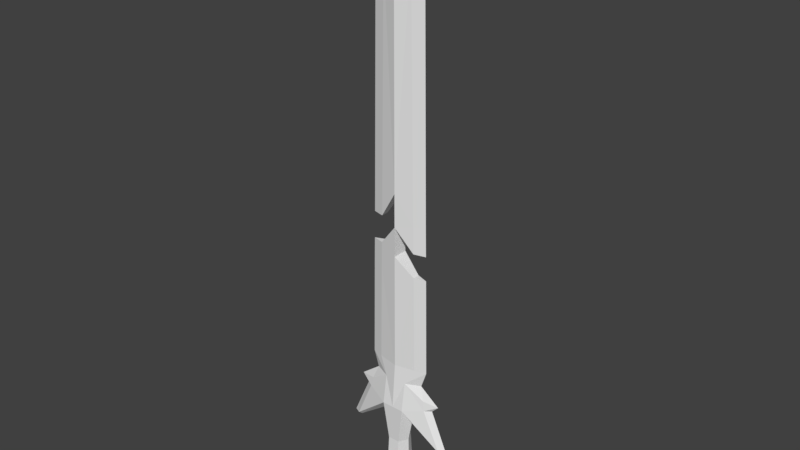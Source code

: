 # Source: 1HSword2.blend  (saved by Blender 2.78.0; exported with 4.5.12 LTS)
import bpy
from mathutils import Matrix  # noqa: F401  (used for matrix-valued properties, if any)

bpy.ops.wm.read_factory_settings(use_empty=True)
scene = bpy.context.scene
scene.name = 'Scene'

# ---- collections
col_collection_1 = bpy.data.collections.new('Collection 1'); scene.collection.children.link(col_collection_1)

# ---- world
world_world = bpy.data.worlds.new('World'); scene.world = world_world
world_world.color = (0.05088, 0.05088, 0.05088)
world_world.use_sun_shadow = False
world_world.sun_shadow_jitter_overblur = 0.0
world_world.cycles.sampling_method = 'MANUAL'

# ---- meshes
me_cube_001 = bpy.data.meshes.new('Cube.001')
me_cube_001.from_pydata([(-0.3166, -0.5754, -0.813), (-0.3166, -0.1995, -0.813), (-0.3214, -0.615, -1.301), (-0.2114, -0.6092, -0.0255), (-0.3214, -0.1599, -1.301), (-0.2114, -0.1658, -0.0255), (-0.1562, -0.615, -1.484), (-0.1562, -0.1599, -1.484), (-0.2114, -0.52, 0.556), (-0.2114, -0.2549, 0.556), (-0.2444, -0.535, -1.704), (-0.2444, -0.24, -1.704), (-0.1738, -0.4556, -1.909), (-0.1738, -0.3193, -1.909), (-0.3379, -0.4556, -2.094), (-0.3379, -0.3193, -2.094), (0.1213, -0.3875, -1.939), (-0.03454, -0.3171, 0.897), (-0.03454, -0.4579, 0.897), (-0.1537, -0.3171, 8.517), (-0.1537, -0.4579, 8.518), (-0.02913, -0.3875, -1.484), (-0.2203, -0.3875, -0.813), (-0.2108, -0.3875, -1.301), (-0.1174, -0.3875, -0.2718), (0.07946, -0.3875, 0.5595), (0.1936, -0.3875, 0.8878), (0.07451, -0.3875, 8.285), (0.344, -0.3875, 0.1052), (0.2152, -0.4786, 0.1052), (0.1849, -0.4606, 0.3021), (0.4822, -0.3875, 0.2497), (0.1849, -0.3144, 0.3021), (0.2152, -0.2963, 0.1052), (-0.06435, -0.3171, 2.853), (-0.06435, -0.4579, 2.853), (0.1638, -0.3875, 2.844), (-0.07327, -0.3171, 3.333), (0.1549, -0.3875, 3.324), (-0.07327, -0.4579, 3.333), (-0.0832, -0.3171, 3.868), (0.145, -0.3875, 3.859), (-0.0832, -0.4579, 3.868), (0.5431, -0.3875, -0.7649), (0.5747, -0.4729, -0.691), (0.5747, -0.3021, -0.691), (0.6267, -0.3508, -0.6654), (0.6973, -0.3875, -0.7178), (0.6267, -0.4241, -0.6654), (-0.4347, -0.1995, -0.813), (-0.4347, -0.5754, -0.813), (-0.5529, -0.5754, -0.813), (-0.5529, -0.1995, -0.813), (-0.5481, -0.615, -1.301), (-0.6581, -0.6092, -0.0255), (-0.5481, -0.1599, -1.301), (-0.6581, -0.1658, -0.0255), (-0.4347, -0.1599, -1.301), (-0.4347, -0.1658, -0.0255), (-0.4347, -0.615, -1.301), (-0.4347, -0.6092, -0.0255), (-0.7133, -0.615, -1.484), (-0.7133, -0.1599, -1.484), (-0.4347, -0.1599, -1.484), (-0.4347, -0.615, -1.484), (-0.6581, -0.52, 0.556), (-0.6581, -0.2549, 0.556), (-0.4347, -0.2116, 0.556), (-0.4347, -0.5633, 0.556), (-0.6251, -0.535, -1.704), (-0.6251, -0.24, -1.704), (-0.4347, -0.24, -1.704), (-0.4347, -0.535, -1.704), (-0.6957, -0.4556, -1.909), (-0.6957, -0.3193, -1.909), (-0.4347, -0.3193, -1.949), (-0.4347, -0.4556, -1.949), (-0.5315, -0.4556, -2.094), (-0.5315, -0.3193, -2.094), (-0.4347, -0.3193, -2.134), (-0.4347, -0.4556, -2.134), (-0.9908, -0.3875, -1.939), (-0.4347, -0.238, 0.8878), (-0.835, -0.3171, 0.897), (-0.835, -0.4579, 0.897), (-0.4347, -0.5369, 0.8878), (-0.4347, -0.238, 9.031), (-0.7158, -0.3171, 8.517), (-0.7158, -0.4579, 8.518), (-0.4347, -0.5369, 9.032), (-0.8404, -0.3875, -1.484), (-0.6492, -0.3875, -0.813), (-0.6587, -0.3875, -1.301), (-0.7521, -0.3875, -0.2718), (-0.9596, -0.3875, 0.5595), (-1.063, -0.3875, 0.8878), (-0.4347, -0.3875, 9.662), (-0.944, -0.3875, 8.285), (-1.213, -0.3875, 0.1052), (-1.085, -0.4786, 0.1052), (-1.042, -0.4606, 0.3021), (-1.352, -0.3875, 0.2497), (-1.042, -0.3144, 0.3021), (-1.085, -0.2963, 0.1052), (-0.4347, -0.238, 3.188), (-0.8051, -0.3171, 2.853), (-0.8051, -0.4579, 2.853), (-0.4347, -0.5369, 3.188), (-1.033, -0.3875, 2.844), (-0.4347, -0.238, 3.772), (-0.7962, -0.3171, 3.333), (-1.024, -0.3875, 3.324), (-0.7962, -0.4579, 3.333), (-0.4347, -0.5369, 3.772), (-0.4347, -0.238, 4.421), (-0.7863, -0.3171, 3.868), (-1.014, -0.3875, 3.859), (-0.7863, -0.4579, 3.868), (-0.4347, -0.5369, 4.421), (-1.413, -0.3875, -0.7649), (-1.42, -0.4729, -0.691), (-1.42, -0.3021, -0.691), (-1.484, -0.3508, -0.6654), (-1.567, -0.3875, -0.7178), (-1.484, -0.4241, -0.6654)], [], [(57, 4, 7, 63), (49, 58, 5, 1), (22, 24, 3, 0), (21, 6, 16), (23, 2, 6, 21), (57, 49, 1, 4), (5, 58, 67, 9), (23, 22, 0, 2), (0, 3, 60, 50), (2, 0, 50, 59), (2, 59, 64, 6), (25, 9, 17, 26), (5, 9, 32, 33), (60, 3, 8, 68), (11, 10, 12, 13), (6, 64, 72, 10), (63, 7, 11, 71), (75, 13, 15, 79), (10, 72, 76, 12), (71, 11, 13, 75), (79, 15, 14, 80), (13, 12, 14, 15), (12, 76, 80, 14), (9, 67, 82, 17), (10, 11, 16), (11, 7, 16), (6, 10, 16), (41, 40, 19, 27), (68, 8, 18, 85), (27, 96, 89, 20), (40, 114, 86, 19), (118, 42, 20, 89), (19, 86, 96, 27), (42, 41, 27, 20), (3, 24, 43, 44), (8, 25, 26, 18), (4, 1, 22, 23), (4, 23, 21, 7), (1, 5, 24, 22), (7, 21, 16), (28, 33, 32, 31), (29, 28, 31, 30), (8, 3, 29, 30), (25, 8, 30, 31), (9, 25, 31, 32), (5, 33, 46, 45), (18, 26, 36, 35), (85, 18, 35, 107), (17, 82, 104, 34), (26, 17, 34, 36), (39, 38, 41, 42), (113, 39, 42, 118), (37, 109, 114, 40), (38, 37, 40, 41), (43, 45, 46, 47), (44, 43, 47, 48), (33, 28, 47, 46), (28, 29, 48, 47), (29, 3, 44, 48), (24, 5, 45, 43), (57, 63, 62, 55), (49, 52, 56, 58), (91, 51, 54, 93), (90, 81, 61), (92, 90, 61, 53), (57, 55, 52, 49), (56, 66, 67, 58), (92, 53, 51, 91), (51, 50, 60, 54), (53, 59, 50, 51), (53, 61, 64, 59), (94, 95, 83, 66), (56, 103, 102, 66), (60, 68, 65, 54), (70, 74, 73, 69), (61, 69, 72, 64), (63, 71, 70, 62), (75, 79, 78, 74), (69, 73, 76, 72), (71, 75, 74, 70), (79, 80, 77, 78), (74, 78, 77, 73), (73, 77, 80, 76), (66, 83, 82, 67), (69, 81, 70), (70, 81, 62), (61, 81, 69), (116, 97, 87, 115), (68, 85, 84, 65), (97, 88, 89, 96), (115, 87, 86, 114), (118, 89, 88, 117), (87, 97, 96, 86), (117, 88, 97, 116), (54, 120, 119, 93), (65, 84, 95, 94), (55, 92, 91, 52), (55, 62, 90, 92), (52, 91, 93, 56), (62, 81, 90), (98, 101, 102, 103), (99, 100, 101, 98), (65, 100, 99, 54), (94, 101, 100, 65), (66, 102, 101, 94), (56, 121, 122, 103), (84, 106, 108, 95), (85, 107, 106, 84), (83, 105, 104, 82), (95, 108, 105, 83), (106, 112, 111, 108), (107, 113, 112, 106), (105, 110, 109, 104), (108, 111, 110, 105), (119, 123, 122, 121), (120, 124, 123, 119), (103, 122, 123, 98), (98, 123, 124, 99), (99, 124, 120, 54), (93, 119, 121, 56), (117, 115, 114, 118), (118, 114, 109, 113), (112, 113, 109, 110), (111, 112, 110), (116, 115, 117), (113, 107, 104, 109), (37, 39, 113, 109), (38, 39, 37), (35, 34, 104, 107), (36, 34, 35)])
_uv = me_cube_001.uv_layers.new(name='UVMap')
_uv.uv.foreach_set('vector', [0.7289, 0.8475, 0.7103, 0.8653, 0.6665, 0.8506, 0.7003, 0.8175, 0.9717, 0.8301, 0.9998, 0.9444, 0.9685, 0.9524, 0.9537, 0.8323, 0.9197, 0.8359, 0.9289, 0.9225, 0.897, 0.9608, 0.8839, 0.8367, 0.6413, 0.8696, 0.6084, 0.8835, 0.6325, 0.8527, 0.6658, 0.9157, 0.5932, 0.9342, 0.6084, 0.8835, 0.6413, 0.8696, 0.9705, 0.757, 0.9717, 0.8301, 0.9537, 0.8323, 0.9536, 0.7573, 0.6953, 0.7312, 0.6458, 0.7354, 0.6455, 0.6403, 0.6685, 0.6352, 0.9175, 0.7595, 0.9197, 0.8359, 0.8839, 0.8367, 0.8817, 0.7591, 0.8839, 0.8367, 0.897, 0.9608, 0.8646, 0.9604, 0.8646, 0.8368, 0.8817, 0.7591, 0.8839, 0.8367, 0.8646, 0.8368, 0.8646, 0.7592, 0.5932, 0.9342, 0.5615, 0.9359, 0.5615, 0.8909, 0.6084, 0.8835, 0.6973, 0.01905, 0.752, 0.007687, 0.7323, 0.06784, 0.6978, 0.07206, 0.6953, 0.7312, 0.6685, 0.6352, 0.7083, 0.637, 0.7317, 0.6453, 0.6459, 0.5101, 0.6954, 0.5142, 0.6688, 0.6101, 0.646, 0.6053, 0.6411, 0.8258, 0.5936, 0.8435, 0.595, 0.8111, 0.6097, 0.8048, 0.6084, 0.8835, 0.5615, 0.8909, 0.5615, 0.8457, 0.5936, 0.8435, 0.7003, 0.8175, 0.6665, 0.8506, 0.6411, 0.8258, 0.6629, 0.7944, 0.624, 0.7646, 0.6097, 0.8048, 0.5937, 0.775, 0.5864, 0.757, 0.5936, 0.8435, 0.5615, 0.8457, 0.5615, 0.807, 0.595, 0.8111, 0.6629, 0.7944, 0.6411, 0.8258, 0.6097, 0.8048, 0.624, 0.7646, 0.5864, 0.757, 0.5937, 0.775, 0.5769, 0.7866, 0.5615, 0.7727, 0.6097, 0.8048, 0.595, 0.8111, 0.5769, 0.7866, 0.5937, 0.775, 0.595, 0.8111, 0.5615, 0.807, 0.5615, 0.7727, 0.5769, 0.7866, 0.752, 0.007687, 0.7907, 0.003052, 0.7966, 0.05982, 0.7323, 0.06784, 0.5936, 0.8435, 0.6395, 0.8272, 0.6325, 0.8527, 0.6411, 0.8258, 0.6665, 0.8506, 0.6325, 0.8527, 0.6084, 0.8835, 0.5936, 0.8435, 0.6325, 0.8527, 0.2957, 0.08719, 0.3342, 0.09132, 0.2949, 0.8413, 0.2589, 0.8014, 0.6028, 0.007043, 0.6419, 0.008851, 0.6636, 0.06805, 0.6019, 0.06212, 0.2589, 0.8014, 0.1796, 0.8239, 0.1796, 0.8239, 0.222, 0.7545, 0.3342, 0.09132, 0.3863, 0.1847, 0.3364, 0.9272, 0.2949, 0.8413, 0.1935, 0.177, 0.2569, 0.08737, 0.222, 0.7545, 0.1796, 0.8239, 0.2336, 0.8242, 0.179, 0.8503, 0.1796, 0.8239, 0.2589, 0.8014, 0.2569, 0.08737, 0.2957, 0.08719, 0.2589, 0.8014, 0.222, 0.7545, 0.6954, 0.5142, 0.768, 0.4975, 0.8838, 0.5938, 0.8648, 0.6029, 0.6419, 0.008851, 0.6973, 0.01905, 0.6978, 0.07206, 0.6636, 0.06805, 0.9536, 0.7573, 0.9537, 0.8323, 0.9197, 0.8359, 0.9175, 0.7595, 0.7103, 0.8653, 0.6658, 0.9157, 0.6413, 0.8696, 0.6665, 0.8506, 0.9537, 0.8323, 0.9685, 0.9524, 0.9289, 0.9225, 0.9197, 0.8359, 0.6665, 0.8506, 0.6413, 0.8696, 0.6325, 0.8527, 0.7402, 0.6227, 0.7317, 0.6453, 0.7083, 0.637, 0.716, 0.6227, 0.7317, 0.6001, 0.7402, 0.6227, 0.716, 0.6227, 0.7083, 0.6084, 0.6688, 0.6101, 0.6954, 0.5142, 0.7317, 0.6001, 0.7083, 0.6084, 0.6901, 0.6227, 0.6688, 0.6101, 0.7083, 0.6084, 0.716, 0.6227, 0.6685, 0.6352, 0.6901, 0.6227, 0.716, 0.6227, 0.7083, 0.637, 0.6953, 0.7312, 0.7317, 0.6453, 0.8685, 0.6299, 0.8647, 0.6427, 0.6636, 0.06805, 0.6978, 0.07206, 0.694, 0.3613, 0.6575, 0.3626, 0.6019, 0.06212, 0.6636, 0.06805, 0.6575, 0.3626, 0.5985, 0.4138, 0.7323, 0.06784, 0.7966, 0.05982, 0.788, 0.4171, 0.7304, 0.3636, 0.6978, 0.07206, 0.7323, 0.06784, 0.7304, 0.3636, 0.694, 0.3613, 0.2615, 0.0002226, 0.3003, 0.0002226, 0.2957, 0.08719, 0.2569, 0.08737, 0.1981, 0.06932, 0.2615, 0.0002226, 0.2569, 0.08737, 0.1935, 0.177, 0.3389, 0.004531, 0.3936, 0.07979, 0.3863, 0.1847, 0.3342, 0.09132, 0.3003, 0.0002226, 0.3389, 0.004531, 0.3342, 0.09132, 0.2957, 0.08719, 0.8838, 0.6518, 0.8647, 0.6427, 0.8685, 0.6299, 0.8845, 0.6199, 0.8648, 0.6029, 0.8838, 0.5938, 0.8845, 0.6257, 0.8685, 0.6156, 0.7317, 0.6453, 0.7402, 0.6227, 0.8779, 0.6228, 0.8685, 0.6299, 0.7402, 0.6227, 0.7317, 0.6001, 0.8685, 0.6156, 0.8779, 0.6228, 0.7317, 0.6001, 0.6954, 0.5142, 0.8648, 0.6029, 0.8685, 0.6156, 0.7679, 0.7479, 0.6953, 0.7312, 0.8647, 0.6427, 0.8838, 0.6518, 0.394, 0.8474, 0.4227, 0.8174, 0.4565, 0.8505, 0.4127, 0.8652, 0.7575, 0.8301, 0.7755, 0.8323, 0.7606, 0.9524, 0.7294, 0.9444, 0.8095, 0.8359, 0.8453, 0.8367, 0.8322, 0.9608, 0.8003, 0.9225, 0.4817, 0.8696, 0.4905, 0.8526, 0.5146, 0.8834, 0.4572, 0.9156, 0.4817, 0.8696, 0.5146, 0.8834, 0.5298, 0.9342, 0.7587, 0.757, 0.7756, 0.7573, 0.7755, 0.8323, 0.7575, 0.8301, 0.5964, 0.7314, 0.6227, 0.6356, 0.6455, 0.6403, 0.6458, 0.7354, 0.8116, 0.7595, 0.8474, 0.7591, 0.8453, 0.8367, 0.8095, 0.8359, 0.8453, 0.8367, 0.8646, 0.8368, 0.8646, 0.9604, 0.8322, 0.9608, 0.8474, 0.7591, 0.8646, 0.7592, 0.8646, 0.8368, 0.8453, 0.8367, 0.5298, 0.9342, 0.5146, 0.8834, 0.5615, 0.8909, 0.5615, 0.9359, 0.5067, 0.01638, 0.5054, 0.06911, 0.4706, 0.06478, 0.4509, 0.004909, 0.5964, 0.7314, 0.5589, 0.6457, 0.5831, 0.6385, 0.6227, 0.6356, 0.6459, 0.5101, 0.646, 0.6053, 0.6229, 0.6103, 0.5964, 0.5143, 0.4819, 0.8258, 0.5133, 0.8048, 0.528, 0.8111, 0.5294, 0.8435, 0.5146, 0.8834, 0.5294, 0.8435, 0.5615, 0.8457, 0.5615, 0.8909, 0.4227, 0.8174, 0.4601, 0.7944, 0.4819, 0.8258, 0.4565, 0.8505, 0.499, 0.7646, 0.5366, 0.757, 0.5294, 0.775, 0.5133, 0.8048, 0.5294, 0.8435, 0.528, 0.8111, 0.5615, 0.807, 0.5615, 0.8457, 0.4601, 0.7944, 0.499, 0.7646, 0.5133, 0.8048, 0.4819, 0.8258, 0.5366, 0.757, 0.5615, 0.7727, 0.5461, 0.7866, 0.5294, 0.775, 0.5133, 0.8048, 0.5294, 0.775, 0.5461, 0.7866, 0.528, 0.8111, 0.528, 0.8111, 0.5461, 0.7866, 0.5615, 0.7727, 0.5615, 0.807, 0.4509, 0.004909, 0.4706, 0.06478, 0.4064, 0.05651, 0.4125, 0.0002226, 0.5294, 0.8435, 0.4905, 0.8526, 0.4836, 0.8272, 0.4819, 0.8258, 0.4905, 0.8526, 0.4565, 0.8505, 0.5146, 0.8834, 0.4905, 0.8526, 0.5294, 0.8435, 0.09494, 0.08166, 0.1012, 0.798, 0.06352, 0.8364, 0.05634, 0.08408, 0.6028, 0.007043, 0.6019, 0.06212, 0.54, 0.06616, 0.5637, 0.007746, 0.1012, 0.798, 0.1411, 0.7527, 0.1796, 0.8239, 0.1796, 0.8239, 0.05634, 0.08408, 0.06352, 0.8364, 0.01829, 0.9207, 0.0002226, 0.175, 0.1935, 0.177, 0.1796, 0.8239, 0.1411, 0.7527, 0.1336, 0.0834, 0.1256, 0.8218, 0.1012, 0.798, 0.1796, 0.8239, 0.179, 0.8503, 0.1336, 0.0834, 0.1411, 0.7527, 0.1012, 0.798, 0.09494, 0.08166, 0.5964, 0.5143, 0.4248, 0.5998, 0.4047, 0.5927, 0.524, 0.4968, 0.5637, 0.007746, 0.54, 0.06616, 0.5054, 0.06911, 0.5067, 0.01638, 0.7756, 0.7573, 0.8116, 0.7595, 0.8095, 0.8359, 0.7755, 0.8323, 0.4127, 0.8652, 0.4565, 0.8505, 0.4817, 0.8696, 0.4572, 0.9156, 0.7755, 0.8323, 0.8095, 0.8359, 0.8003, 0.9225, 0.7606, 0.9524, 0.4565, 0.8505, 0.4905, 0.8526, 0.4817, 0.8696, 0.5503, 0.6228, 0.5749, 0.6229, 0.5831, 0.6385, 0.5589, 0.6457, 0.5589, 0.6, 0.5831, 0.6072, 0.5749, 0.6229, 0.5503, 0.6228, 0.6229, 0.6103, 0.5831, 0.6072, 0.5589, 0.6, 0.5964, 0.5143, 0.6002, 0.6229, 0.5749, 0.6229, 0.5831, 0.6072, 0.6229, 0.6103, 0.6227, 0.6356, 0.5831, 0.6385, 0.5749, 0.6229, 0.6002, 0.6229, 0.5964, 0.7314, 0.4248, 0.6458, 0.4201, 0.6313, 0.5589, 0.6457, 0.54, 0.06616, 0.5408, 0.3614, 0.5042, 0.3594, 0.5054, 0.06911, 0.6019, 0.06212, 0.5985, 0.4138, 0.5408, 0.3614, 0.54, 0.06616, 0.4706, 0.06478, 0.4676, 0.3612, 0.4096, 0.4136, 0.4064, 0.05651, 0.5054, 0.06911, 0.5042, 0.3594, 0.4676, 0.3612, 0.4706, 0.06478, 0.5408, 0.3614, 0.541, 0.4355, 0.5041, 0.4334, 0.5042, 0.3594, 0.5985, 0.4138, 0.5972, 0.5041, 0.541, 0.4355, 0.5408, 0.3614, 0.4676, 0.3612, 0.4672, 0.4354, 0.4108, 0.5041, 0.4096, 0.4136, 0.5042, 0.3594, 0.5041, 0.4334, 0.4672, 0.4354, 0.4676, 0.3612, 0.4047, 0.6529, 0.4018, 0.6196, 0.4201, 0.6313, 0.4248, 0.6458, 0.4248, 0.5998, 0.4201, 0.6143, 0.4018, 0.626, 0.4047, 0.5927, 0.5589, 0.6457, 0.4201, 0.6313, 0.4098, 0.6228, 0.5503, 0.6228, 0.5503, 0.6228, 0.4098, 0.6228, 0.4201, 0.6143, 0.5589, 0.6, 0.5589, 0.6, 0.4201, 0.6143, 0.4248, 0.5998, 0.5964, 0.5143, 0.5239, 0.7488, 0.4047, 0.6529, 0.4248, 0.6458, 0.5964, 0.7314, 0.887, 0.2167, 0.8645, 0.2167, 0.8519, 0.1121, 0.8996, 0.1121, 0.8996, 0.1121, 0.8519, 0.1121, 0.8519, 0.008365, 0.8996, 0.008365, 0.9116, 0.4457, 0.9069, 0.3542, 0.9545, 0.3584, 0.934, 0.4476, 0.9196, 0.483, 0.9116, 0.4457, 0.934, 0.4476, 0.8758, 0.2531, 0.8645, 0.2167, 0.887, 0.2167, 0.8519, 0.463, 0.8519, 0.3698, 0.8996, 0.3698, 0.8996, 0.463, 0.9443, 0.1498, 0.9219, 0.1479, 0.9172, 0.0564, 0.9648, 0.06056, 0.9299, 0.1851, 0.9219, 0.1479, 0.9443, 0.1498, 0.8645, 0.2901, 0.887, 0.2901, 0.8996, 0.3698, 0.8519, 0.3698, 0.8758, 0.2536, 0.887, 0.2901, 0.8645, 0.2901])
me_cube_001.use_remesh_preserve_volume = False
me_cube_001.use_remesh_preserve_attributes = False
me_cube_001.use_mirror_vertex_groups = False
me_cube_001.update()

# ---- objects
ob_1hsword2 = bpy.data.objects.new('1HSword2', me_cube_001)

# ---- transforms, parenting, visibility, modifiers, constraints
ob_1hsword2.location = (0.0, 0.0, 0.0)
ob_1hsword2.scale = (0.1695, 0.1695, 0.1695)
ob_1hsword2.lineart.crease_threshold = 0.0

# ---- collection membership
col_collection_1.objects.link(ob_1hsword2)

# ---- scene / render settings (as saved in the file)
scene.frame_start = 1; scene.frame_end = 250; scene.frame_set(1)
scene.render.engine = 'BLENDER_EEVEE_NEXT'
scene.render.resolution_percentage = 50
scene.render.dither_intensity = 0.0
scene.cycles.use_denoising = False
scene.cycles.samples = 128
scene.cycles.sampling_pattern = 'TABULATED_SOBOL'
scene.cycles.light_sampling_threshold = 0.0
scene.cycles.use_adaptive_sampling = False
scene.cycles.use_light_tree = False
scene.cycles.blur_glossy = 0.0
scene.cycles.sample_clamp_indirect = 0.0
scene.view_settings.view_transform = 'Standard'
bpy.context.view_layer.update()

# ---- added for rendering (the .blend has no active camera and no usable light): camera, sun
cam_auto = bpy.data.cameras.new('AutoCamera')
cam_auto.lens = 50.0
cam_auto.sensor_width = 36.0
cam_auto.clip_end = 1000.0
ob_auto_camera = bpy.data.objects.new('AutoCamera', cam_auto)
scene.collection.objects.link(ob_auto_camera)
ob_auto_camera.location = (1.81174, -2.32823, 2.14654)
ob_auto_camera.rotation_euler = (1.09748, -7.21219e-08, 0.694738)
scene.camera = ob_auto_camera
light_auto_sun = bpy.data.lights.new('AutoSun', 'SUN')
light_auto_sun.energy = 3.0
light_auto_sun.angle = 0.0523599
ob_auto_sun = bpy.data.objects.new('AutoSun', light_auto_sun)
scene.collection.objects.link(ob_auto_sun)
ob_auto_sun.rotation_euler = (0.872665, 0.174533, 0.523599)
bpy.context.view_layer.update()

